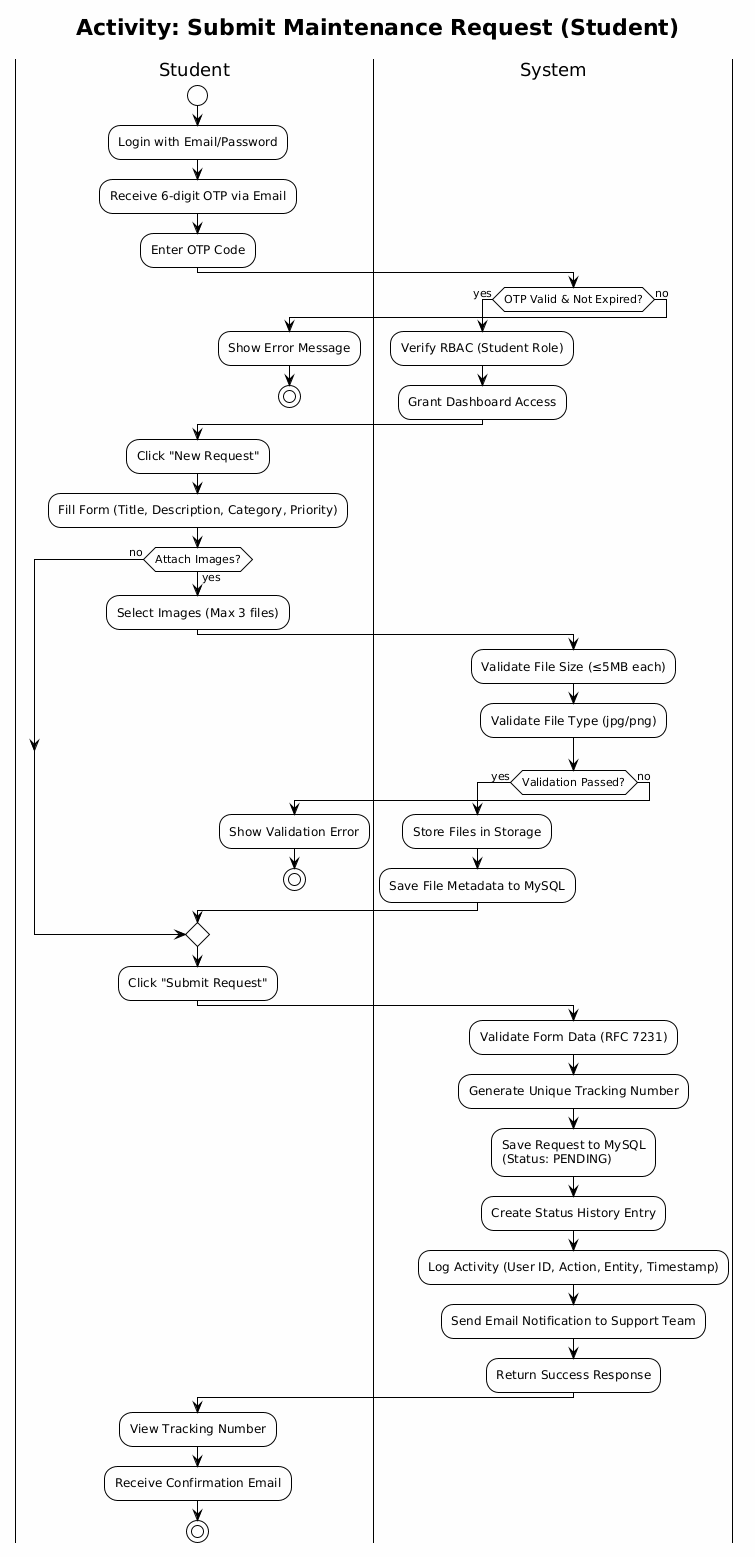

The diagram above was rendered by PlantUML. Its source (embedded in the PNG):
@startuml
!theme plain
skinparam backgroundColor #FEFEFE

title Activity: Submit Maintenance Request (Student)

|Student|
start
:Login with Email/Password;
:Receive 6-digit OTP via Email;
:Enter OTP Code;

|System|
if (OTP Valid & Not Expired?) then (yes)
  :Verify RBAC (Student Role);
  :Grant Dashboard Access;
else (no)
  |Student|
  :Show Error Message;
  stop
endif

|Student|
:Click "New Request";
:Fill Form (Title, Description, Category, Priority);

if (Attach Images?) then (yes)
  :Select Images (Max 3 files);
  |System|
  :Validate File Size (≤5MB each);
  :Validate File Type (jpg/png);
  if (Validation Passed?) then (yes)
    :Store Files in Storage;
    :Save File Metadata to MySQL;
  else (no)
    |Student|
    :Show Validation Error;
    stop
  endif
else (no)
endif

|Student|
:Click "Submit Request";

|System|
:Validate Form Data (RFC 7231);
:Generate Unique Tracking Number;
:Save Request to MySQL\n(Status: PENDING);
:Create Status History Entry;
:Log Activity (User ID, Action, Entity, Timestamp);
:Send Email Notification to Support Team;
:Return Success Response;

|Student|
:View Tracking Number;
:Receive Confirmation Email;

stop
@enduml